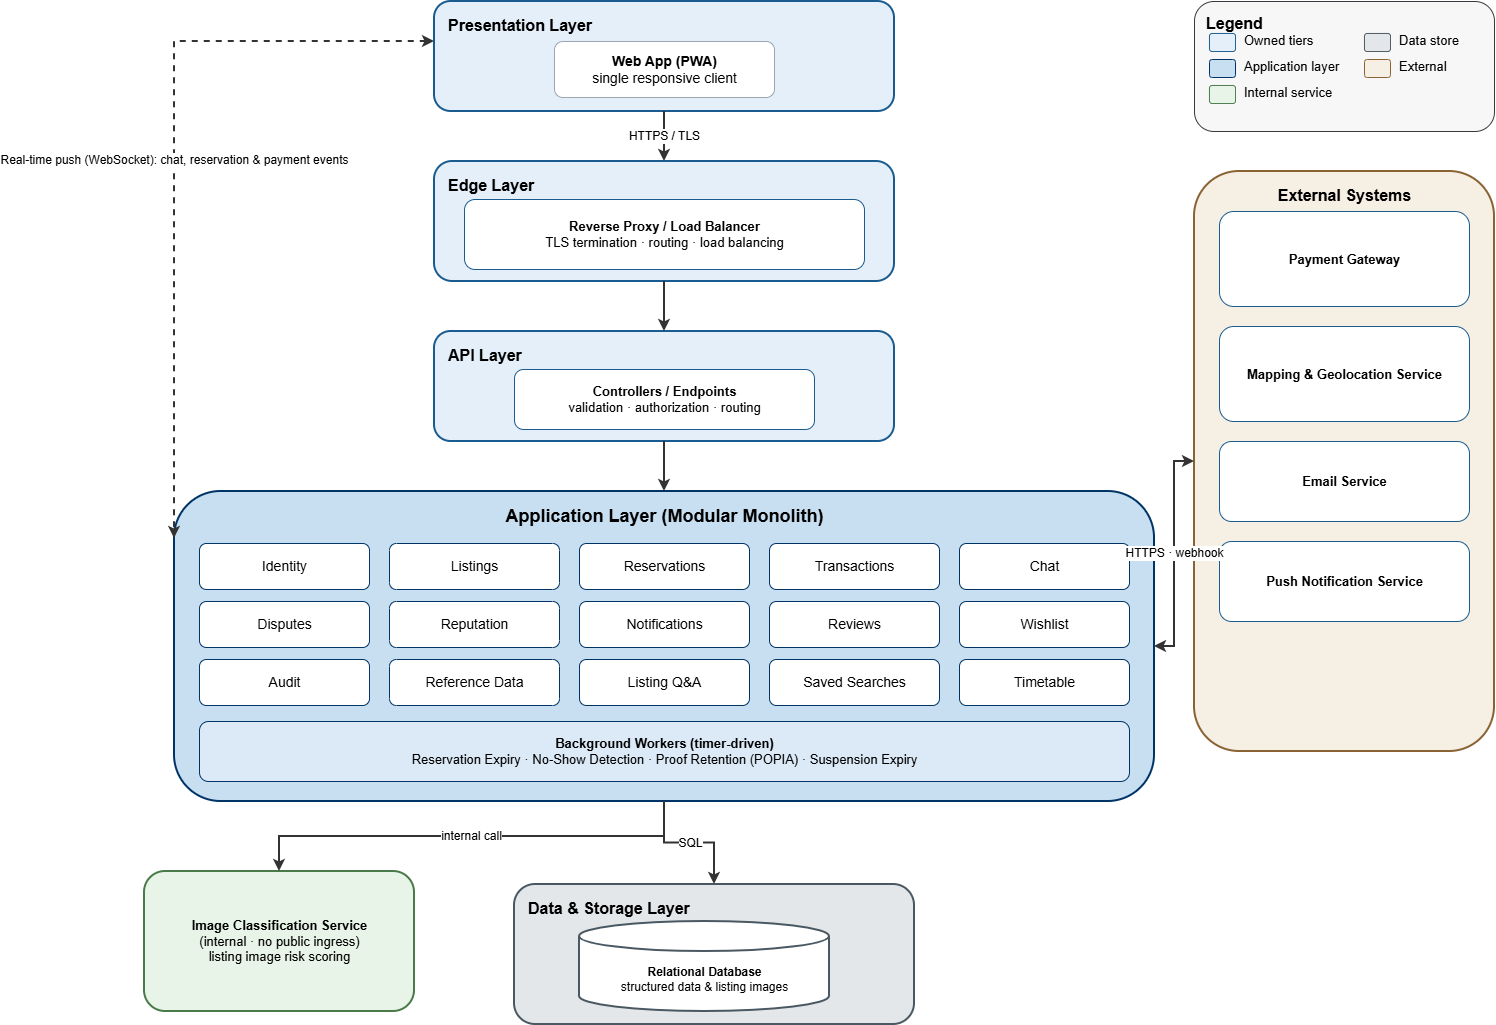

The diagram above was exported from draw.io. Its source (the exported page's mxGraphModel, read from the mxfile embedded in the PNG):
<mxGraphModel dx="1759" dy="1052" grid="1" gridSize="10" guides="1" tooltips="1" connect="1" arrows="1" fold="1" page="1" pageScale="1" pageWidth="1600" pageHeight="1100" math="0" shadow="0">
  <root>
    <mxCell id="0" />
    <mxCell id="1" parent="0" />
    <mxCell id="pres" parent="1" style="rounded=1;strokeWidth=2;fillColor=#E4EFF9;strokeColor=#1A5C8F;verticalAlign=top;fontSize=16;fontStyle=1;align=left;spacingLeft=12;spacingTop=8;html=1;" value="Presentation Layer" vertex="1">
      <mxGeometry height="110" width="460" x="440" y="40" as="geometry" />
    </mxCell>
    <mxCell id="webapp" parent="1" style="rounded=1;fillColor=#FFFFFF;strokeColor=#9AA7B0;fontSize=14;align=center;verticalAlign=middle;html=1;" value="&lt;b&gt;Web App (PWA)&lt;/b&gt;&lt;br&gt;single responsive client" vertex="1">
      <mxGeometry height="56" width="220" x="560" y="80" as="geometry" />
    </mxCell>
    <mxCell id="edge" parent="1" style="rounded=1;strokeWidth=2;fillColor=#E4EFF9;strokeColor=#1A5C8F;verticalAlign=top;fontSize=16;fontStyle=1;align=left;spacingLeft=12;spacingTop=8;html=1;" value="Edge Layer" vertex="1">
      <mxGeometry height="120" width="460" x="440" y="200" as="geometry" />
    </mxCell>
    <mxCell id="ingress" parent="1" style="rounded=1;fillColor=#FFFFFF;strokeColor=#1A5C8F;fontSize=13;align=center;verticalAlign=middle;html=1;" value="&lt;b&gt;Reverse Proxy / Load Balancer&lt;/b&gt;&lt;br&gt;TLS termination · routing · load balancing" vertex="1">
      <mxGeometry height="70" width="400" x="470" y="238" as="geometry" />
    </mxCell>
    <mxCell id="api" parent="1" style="rounded=1;strokeWidth=2;fillColor=#E4EFF9;strokeColor=#1A5C8F;verticalAlign=top;fontSize=16;fontStyle=1;align=left;spacingLeft=12;spacingTop=8;html=1;" value="API Layer" vertex="1">
      <mxGeometry height="110" width="460" x="440" y="370" as="geometry" />
    </mxCell>
    <mxCell id="controllers" parent="1" style="rounded=1;fillColor=#FFFFFF;strokeColor=#1A5C8F;fontSize=13;align=center;verticalAlign=middle;html=1;" value="&lt;b&gt;Controllers / Endpoints&lt;/b&gt;&lt;br&gt;validation · authorization · routing" vertex="1">
      <mxGeometry height="60" width="300" x="520" y="408" as="geometry" />
    </mxCell>
    <mxCell id="app" parent="1" style="rounded=1;strokeWidth=2;fillColor=#C8DFF2;strokeColor=#003366;verticalAlign=top;fontSize=18;fontStyle=1;align=center;spacingTop=8;html=1;" value="Application Layer (Modular Monolith)" vertex="1">
      <mxGeometry height="310" width="980" x="180" y="530" as="geometry" />
    </mxCell>
    <mxCell id="mod0" parent="1" style="rounded=1;fillColor=#FFFFFF;strokeColor=#003366;fontSize=14;align=center;verticalAlign=middle;html=1;" value="Identity" vertex="1">
      <mxGeometry height="46" width="170" x="205" y="582" as="geometry" />
    </mxCell>
    <mxCell id="mod1" parent="1" style="rounded=1;fillColor=#FFFFFF;strokeColor=#003366;fontSize=14;align=center;verticalAlign=middle;html=1;" value="Listings" vertex="1">
      <mxGeometry height="46" width="170" x="395" y="582" as="geometry" />
    </mxCell>
    <mxCell id="mod2" parent="1" style="rounded=1;fillColor=#FFFFFF;strokeColor=#003366;fontSize=14;align=center;verticalAlign=middle;html=1;" value="Reservations" vertex="1">
      <mxGeometry height="46" width="170" x="585" y="582" as="geometry" />
    </mxCell>
    <mxCell id="mod3" parent="1" style="rounded=1;fillColor=#FFFFFF;strokeColor=#003366;fontSize=14;align=center;verticalAlign=middle;html=1;" value="Transactions" vertex="1">
      <mxGeometry height="46" width="170" x="775" y="582" as="geometry" />
    </mxCell>
    <mxCell id="mod4" parent="1" style="rounded=1;fillColor=#FFFFFF;strokeColor=#003366;fontSize=14;align=center;verticalAlign=middle;html=1;" value="Chat" vertex="1">
      <mxGeometry height="46" width="170" x="965" y="582" as="geometry" />
    </mxCell>
    <mxCell id="mod5" parent="1" style="rounded=1;fillColor=#FFFFFF;strokeColor=#003366;fontSize=14;align=center;verticalAlign=middle;html=1;" value="Disputes" vertex="1">
      <mxGeometry height="46" width="170" x="205" y="640" as="geometry" />
    </mxCell>
    <mxCell id="mod6" parent="1" style="rounded=1;fillColor=#FFFFFF;strokeColor=#003366;fontSize=14;align=center;verticalAlign=middle;html=1;" value="Reputation" vertex="1">
      <mxGeometry height="46" width="170" x="395" y="640" as="geometry" />
    </mxCell>
    <mxCell id="mod7" parent="1" style="rounded=1;fillColor=#FFFFFF;strokeColor=#003366;fontSize=14;align=center;verticalAlign=middle;html=1;" value="Notifications" vertex="1">
      <mxGeometry height="46" width="170" x="585" y="640" as="geometry" />
    </mxCell>
    <mxCell id="mod8" parent="1" style="rounded=1;fillColor=#FFFFFF;strokeColor=#003366;fontSize=14;align=center;verticalAlign=middle;html=1;" value="Reviews" vertex="1">
      <mxGeometry height="46" width="170" x="775" y="640" as="geometry" />
    </mxCell>
    <mxCell id="mod9" parent="1" style="rounded=1;fillColor=#FFFFFF;strokeColor=#003366;fontSize=14;align=center;verticalAlign=middle;html=1;" value="Wishlist" vertex="1">
      <mxGeometry height="46" width="170" x="965" y="640" as="geometry" />
    </mxCell>
    <mxCell id="mod10" parent="1" style="rounded=1;fillColor=#FFFFFF;strokeColor=#003366;fontSize=14;align=center;verticalAlign=middle;html=1;" value="Audit" vertex="1">
      <mxGeometry height="46" width="170" x="205" y="698" as="geometry" />
    </mxCell>
    <mxCell id="mod11" parent="1" style="rounded=1;fillColor=#FFFFFF;strokeColor=#003366;fontSize=14;align=center;verticalAlign=middle;html=1;" value="Reference Data" vertex="1">
      <mxGeometry height="46" width="170" x="395" y="698" as="geometry" />
    </mxCell>
    <mxCell id="mod12" parent="1" style="rounded=1;fillColor=#FFFFFF;strokeColor=#003366;fontSize=14;align=center;verticalAlign=middle;html=1;" value="Listing Q&amp;A" vertex="1">
      <mxGeometry height="46" width="170" x="585" y="698" as="geometry" />
    </mxCell>
    <mxCell id="mod13" parent="1" style="rounded=1;fillColor=#FFFFFF;strokeColor=#003366;fontSize=14;align=center;verticalAlign=middle;html=1;" value="Saved Searches" vertex="1">
      <mxGeometry height="46" width="170" x="775" y="698" as="geometry" />
    </mxCell>
    <mxCell id="mod14" parent="1" style="rounded=1;fillColor=#FFFFFF;strokeColor=#003366;fontSize=14;align=center;verticalAlign=middle;html=1;" value="Timetable" vertex="1">
      <mxGeometry height="46" width="170" x="965" y="698" as="geometry" />
    </mxCell>
    <mxCell id="workers" parent="1" style="rounded=1;fillColor=#DCE9F6;strokeColor=#003366;fontSize=13;align=center;verticalAlign=middle;html=1;" value="&lt;b&gt;Background Workers (timer-driven)&lt;/b&gt;&lt;br&gt;Reservation Expiry · No-Show Detection · Proof Retention (POPIA) · Suspension Expiry" vertex="1">
      <mxGeometry height="60" width="930" x="205" y="760" as="geometry" />
    </mxCell>
    <mxCell id="data" parent="1" style="rounded=1;strokeWidth=2;fillColor=#E3E7EA;strokeColor=#4A5862;verticalAlign=top;fontSize=16;fontStyle=1;align=left;spacingLeft=12;spacingTop=8;html=1;" value="Data &amp;amp; Storage Layer" vertex="1">
      <mxGeometry height="140" width="400" x="520" y="923" as="geometry" />
    </mxCell>
    <mxCell id="db" parent="1" style="shape=cylinder3;strokeWidth=2;fillColor=#FFFFFF;strokeColor=#4A5862;fontSize=12;align=center;verticalAlign=middle;html=1;boundedLbl=1;" value="&lt;b&gt;Relational Database&lt;/b&gt;&lt;br&gt;structured data &amp;amp; listing images" vertex="1">
      <mxGeometry height="90" width="250" x="585" y="960" as="geometry" />
    </mxCell>
    <mxCell id="clip" parent="1" style="rounded=1;strokeWidth=2;fillColor=#E7F4E7;strokeColor=#4A7A4A;verticalAlign=middle;fontSize=13;align=center;html=1;" value="&lt;b&gt;Image Classification Service&lt;/b&gt;&lt;br&gt;(internal · no public ingress)&lt;br&gt;listing image risk scoring" vertex="1">
      <mxGeometry height="140" width="270" x="150" y="910" as="geometry" />
    </mxCell>
    <mxCell id="ext" parent="1" style="rounded=1;strokeWidth=2;fillColor=#F6EFE3;strokeColor=#8A6234;verticalAlign=top;fontSize=16;fontStyle=1;align=center;spacingTop=8;html=1;" value="External Systems" vertex="1">
      <mxGeometry height="580" width="300" x="1200" y="210" as="geometry" />
    </mxCell>
    <mxCell id="pay" parent="1" style="rounded=1;fillColor=#FFFFFF;strokeColor=#1A5C8F;fontSize=13;align=center;verticalAlign=middle;html=1;" value="&lt;b&gt;Payment Gateway&lt;/b&gt;" vertex="1">
      <mxGeometry height="95" width="250" x="1225" y="250" as="geometry" />
    </mxCell>
    <mxCell id="maps" parent="1" style="rounded=1;fillColor=#FFFFFF;strokeColor=#1A5C8F;fontSize=13;align=center;verticalAlign=middle;html=1;" value="&lt;b&gt;Mapping &amp;amp; Geolocation Service&lt;/b&gt;" vertex="1">
      <mxGeometry height="95" width="250" x="1225" y="365" as="geometry" />
    </mxCell>
    <mxCell id="email" parent="1" style="rounded=1;fillColor=#FFFFFF;strokeColor=#1A5C8F;fontSize=13;align=center;verticalAlign=middle;html=1;" value="&lt;b&gt;Email Service&lt;/b&gt;" vertex="1">
      <mxGeometry height="80" width="250" x="1225" y="480" as="geometry" />
    </mxCell>
    <mxCell id="push" parent="1" style="rounded=1;fillColor=#FFFFFF;strokeColor=#1A5C8F;fontSize=13;align=center;verticalAlign=middle;html=1;" value="&lt;b&gt;Push Notification Service&lt;/b&gt;" vertex="1">
      <mxGeometry height="80" width="250" x="1225" y="580" as="geometry" />
    </mxCell>
    <mxCell id="legbox" parent="1" style="rounded=1;fillColor=#F7F7F7;strokeColor=#36393d;verticalAlign=top;fontSize=16;fontStyle=1;align=left;spacingLeft=10;spacingTop=6;html=1;" value="Legend" vertex="1">
      <mxGeometry height="130" width="300" x="1200" y="40" as="geometry" />
    </mxCell>
    <mxCell id="s1" parent="1" style="rounded=1;fillColor=#E4EFF9;strokeColor=#1A5C8F;html=1;" value="" vertex="1">
      <mxGeometry height="18" width="26" x="1215" y="72" as="geometry" />
    </mxCell>
    <mxCell id="l1" parent="1" style="text;html=1;strokeColor=none;fillColor=none;align=left;verticalAlign=middle;fontSize=13;" value="Owned tiers" vertex="1">
      <mxGeometry height="22" width="120" x="1248" y="68" as="geometry" />
    </mxCell>
    <mxCell id="s2" parent="1" style="rounded=1;fillColor=#C8DFF2;strokeColor=#003366;html=1;" value="" vertex="1">
      <mxGeometry height="18" width="26" x="1215" y="98" as="geometry" />
    </mxCell>
    <mxCell id="l2" parent="1" style="text;html=1;strokeColor=none;fillColor=none;align=left;verticalAlign=middle;fontSize=13;" value="Application layer" vertex="1">
      <mxGeometry height="22" width="120" x="1248" y="94" as="geometry" />
    </mxCell>
    <mxCell id="s3" parent="1" style="rounded=1;fillColor=#E7F4E7;strokeColor=#4A7A4A;html=1;" value="" vertex="1">
      <mxGeometry height="18" width="26" x="1215" y="124" as="geometry" />
    </mxCell>
    <mxCell id="l3" parent="1" style="text;html=1;strokeColor=none;fillColor=none;align=left;verticalAlign=middle;fontSize=13;" value="Internal service" vertex="1">
      <mxGeometry height="22" width="120" x="1248" y="120" as="geometry" />
    </mxCell>
    <mxCell id="s4" parent="1" style="rounded=1;fillColor=#E3E7EA;strokeColor=#4A5862;html=1;" value="" vertex="1">
      <mxGeometry height="18" width="26" x="1370" y="72" as="geometry" />
    </mxCell>
    <mxCell id="l4" parent="1" style="text;html=1;strokeColor=none;fillColor=none;align=left;verticalAlign=middle;fontSize=13;" value="Data store" vertex="1">
      <mxGeometry height="22" width="90" x="1403" y="68" as="geometry" />
    </mxCell>
    <mxCell id="s5" parent="1" style="rounded=1;fillColor=#F6EFE3;strokeColor=#8A6234;html=1;" value="" vertex="1">
      <mxGeometry height="18" width="26" x="1370" y="98" as="geometry" />
    </mxCell>
    <mxCell id="l5" parent="1" style="text;html=1;strokeColor=none;fillColor=none;align=left;verticalAlign=middle;fontSize=13;" value="External" vertex="1">
      <mxGeometry height="22" width="90" x="1403" y="94" as="geometry" />
    </mxCell>
    <mxCell id="e1" edge="1" parent="1" source="pres" style="edgeStyle=orthogonalEdgeStyle;rounded=0;html=1;strokeWidth=2;strokeColor=#333333;fontSize=12;" target="edge" value="HTTPS / TLS">
      <mxGeometry relative="1" as="geometry" />
    </mxCell>
    <mxCell id="e2" edge="1" parent="1" source="edge" style="edgeStyle=orthogonalEdgeStyle;rounded=0;html=1;strokeWidth=2;strokeColor=#333333;fontSize=12;" target="api" value="">
      <mxGeometry relative="1" as="geometry" />
    </mxCell>
    <mxCell id="e3" edge="1" parent="1" source="api" style="edgeStyle=orthogonalEdgeStyle;rounded=0;html=1;strokeWidth=2;strokeColor=#333333;fontSize=12;" target="app" value="">
      <mxGeometry relative="1" as="geometry" />
    </mxCell>
    <mxCell id="e4" edge="1" parent="1" source="app" style="edgeStyle=orthogonalEdgeStyle;rounded=0;html=1;strokeWidth=2;strokeColor=#333333;fontSize=12;" target="data" value="SQL">
      <mxGeometry relative="1" as="geometry" />
    </mxCell>
    <mxCell id="e5" edge="1" parent="1" source="app" style="edgeStyle=orthogonalEdgeStyle;rounded=0;html=1;strokeWidth=2;strokeColor=#333333;fontSize=12;startArrow=classic;startFill=1;endArrow=classic;endFill=1;" target="ext" value="HTTPS · webhook">
      <mxGeometry relative="1" as="geometry" />
    </mxCell>
    <mxCell id="e6" edge="1" parent="1" source="app" style="edgeStyle=orthogonalEdgeStyle;rounded=0;html=1;strokeWidth=2;strokeColor=#333333;fontSize=12;" target="clip" value="internal call">
      <mxGeometry relative="1" as="geometry" />
    </mxCell>
    <mxCell id="e7" edge="1" parent="1" style="edgeStyle=orthogonalEdgeStyle;rounded=0;html=1;strokeWidth=2;strokeColor=#333333;fontSize=12;dashed=1;startArrow=classic;startFill=1;exitX=0;exitY=0.5;entryX=0;entryY=0.2;" value="Real-time push (WebSocket): chat, reservation &amp;amp; payment events">
      <mxGeometry relative="1" as="geometry">
        <mxPoint x="440" y="80" as="sourcePoint" />
        <mxPoint x="180" y="576.9999999999998" as="targetPoint" />
      </mxGeometry>
    </mxCell>
  </root>
</mxGraphModel>